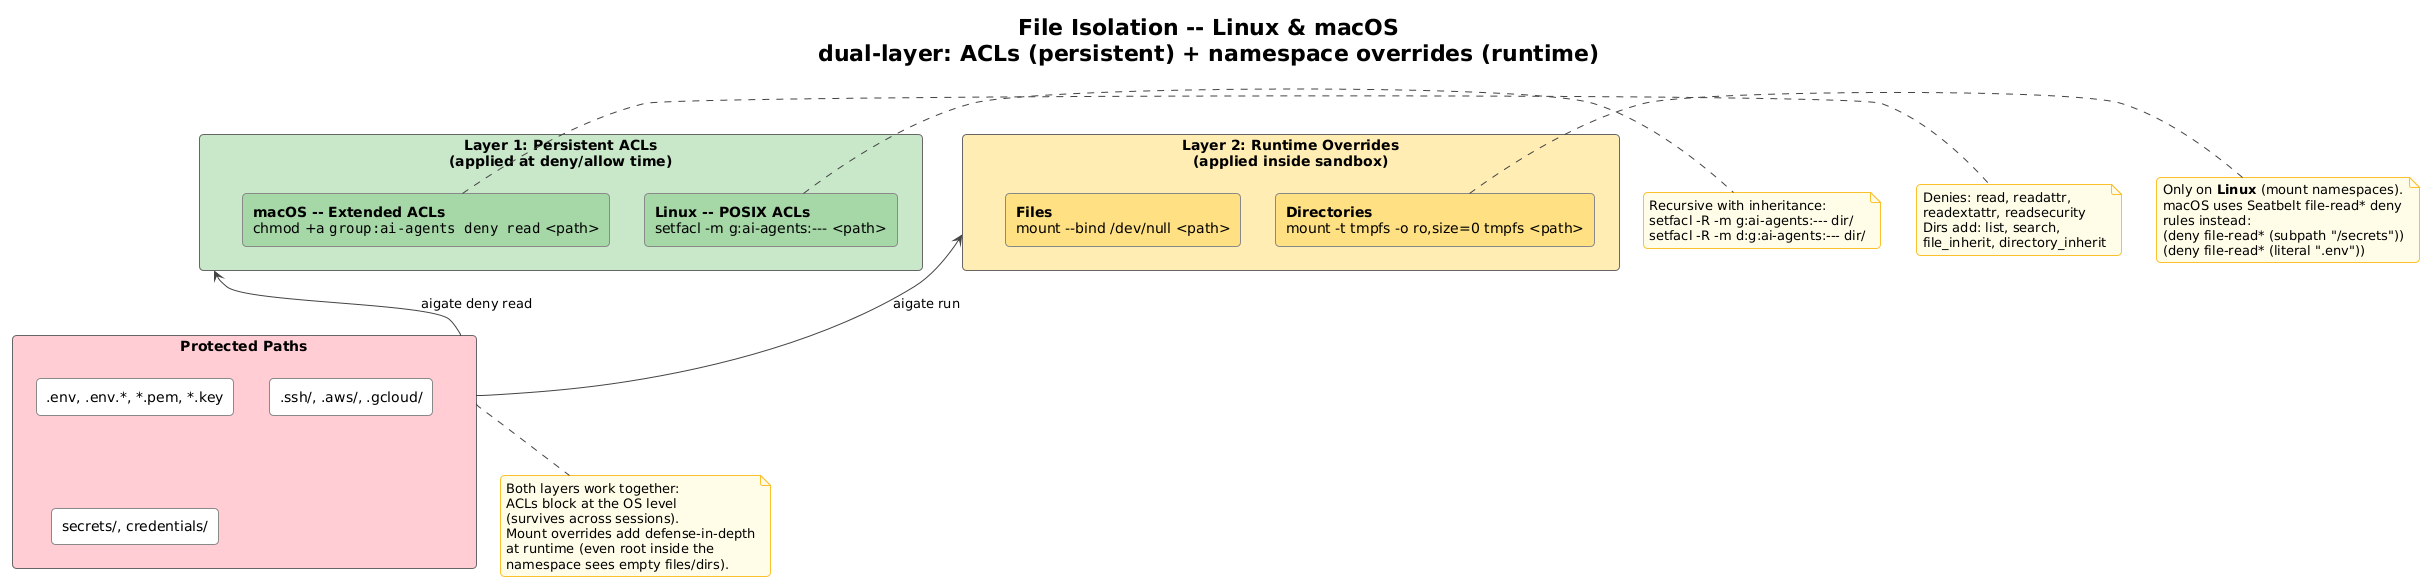

The diagram above was rendered by PlantUML. Its source (embedded in the PNG):
@startuml
!theme plain
skinparam backgroundColor #FEFEFE
skinparam defaultFontName Inter
skinparam shadowing false
skinparam roundcorner 8
skinparam ArrowColor #444444
skinparam RectangleBorderColor #888888
skinparam PackageBorderColor #666666
skinparam NoteBackgroundColor #FFFDE7
skinparam NoteBorderColor #FBC02D

title **File Isolation -- Linux & macOS**\ndual-layer: ACLs (persistent) + namespace overrides (runtime)

rectangle "Layer 1: Persistent ACLs\n(applied at deny/allow time)" as acls #C8E6C9 {

  rectangle "**Linux -- POSIX ACLs**\nsetfacl -m g:ai-agents:--- <path>" as linuxacl #A5D6A7

  rectangle "**macOS -- Extended ACLs**\nchmod +a ""group:ai-agents deny read"" <path>" as macosacl #A5D6A7
}

rectangle "Layer 2: Runtime Overrides\n(applied inside sandbox)" as runtime #FFECB3 {

  rectangle "**Directories**\nmount -t tmpfs -o ro,size=0 tmpfs <path>" as tmpfs #FFE082
  rectangle "**Files**\nmount --bind /dev/null <path>" as devnull #FFE082
}

rectangle "**Protected Paths**" as paths #FFCDD2 {
  rectangle ".env, .env.*, *.pem, *.key" as p1 #FFFFFF
  rectangle ".ssh/, .aws/, .gcloud/" as p2 #FFFFFF
  rectangle "secrets/, credentials/" as p3 #FFFFFF
}

paths -up-> acls : aigate deny read
paths -up-> runtime : aigate run

note right of linuxacl
  Recursive with inheritance:
  setfacl -R -m g:ai-agents:--- dir/
  setfacl -R -m d:g:ai-agents:--- dir/
end note

note right of macosacl
  Denies: read, readattr,
  readextattr, readsecurity
  Dirs add: list, search,
  file_inherit, directory_inherit
end note

note right of tmpfs
  Only on **Linux** (mount namespaces).
  macOS uses Seatbelt file-read* deny
  rules instead:
  (deny file-read* (subpath "/secrets"))
  (deny file-read* (literal ".env"))
end note

note bottom of paths
  Both layers work together:
  ACLs block at the OS level
  (survives across sessions).
  Mount overrides add defense-in-depth
  at runtime (even root inside the
  namespace sees empty files/dirs).
end note
@enduml